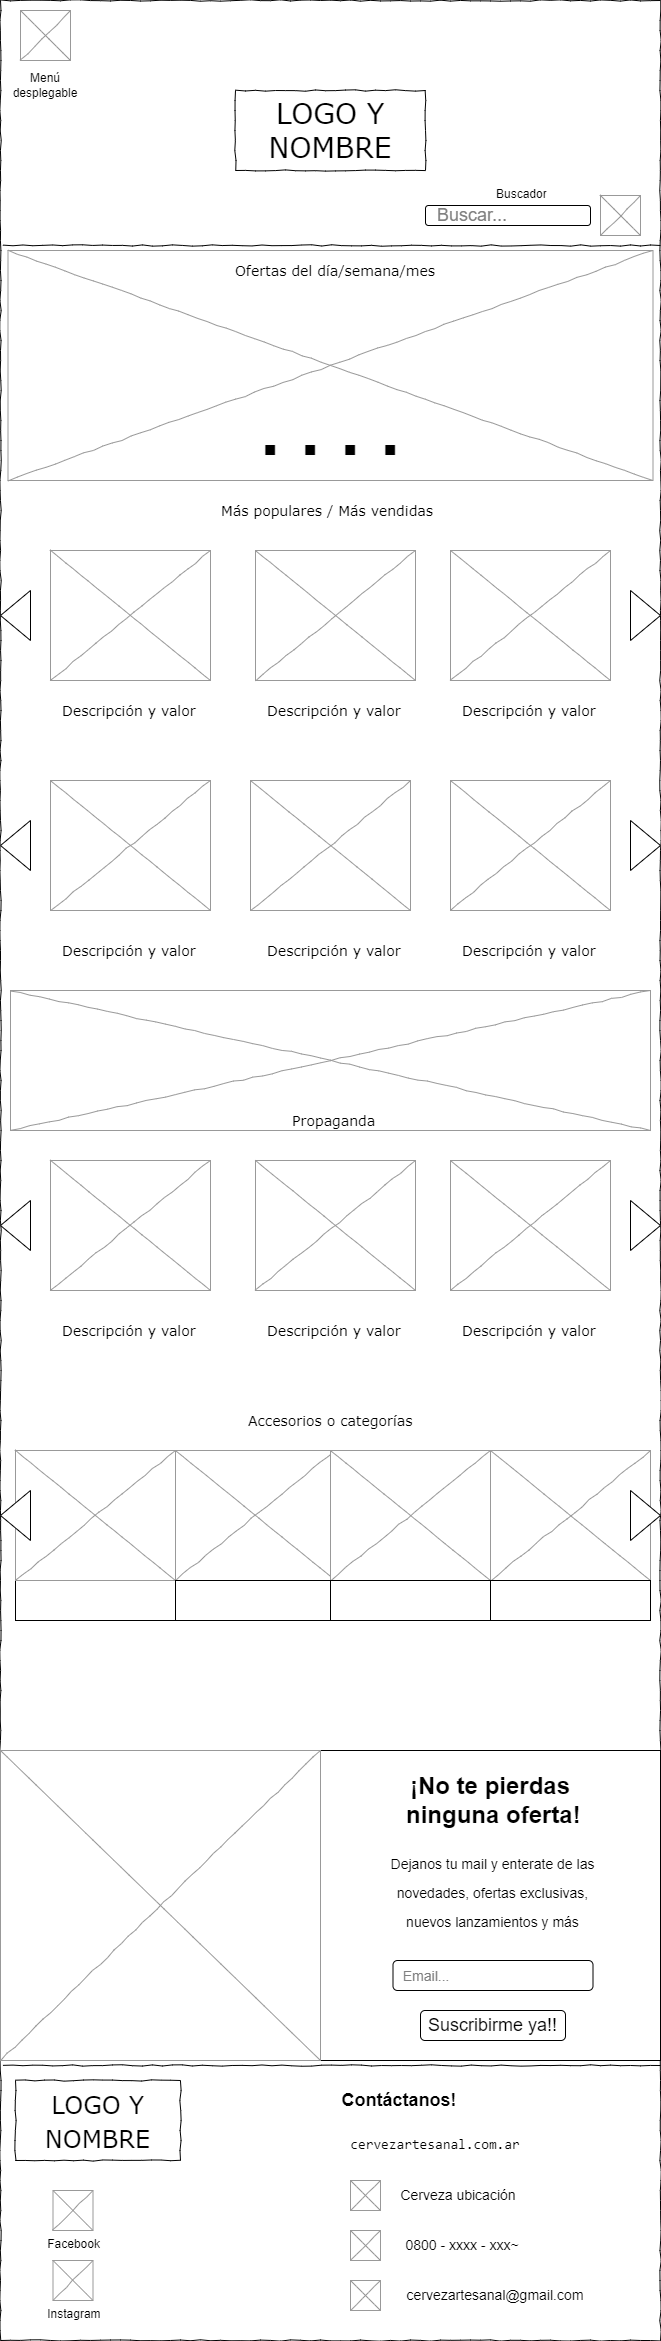

The diagram above was exported from draw.io. Its source (the exported page's mxGraphModel, read from the mxfile embedded in the PNG):
<mxGraphModel dx="1068" dy="452" grid="1" gridSize="10" guides="1" tooltips="1" connect="1" arrows="1" fold="1" page="1" pageScale="1" pageWidth="1100" pageHeight="850" background="#ffffff" math="0" shadow="0">
  <root>
    <mxCell id="0" />
    <mxCell id="1" parent="0" />
    <mxCell id="677b7b8949515195-1" value="" style="whiteSpace=wrap;html=1;rounded=0;shadow=0;labelBackgroundColor=none;strokeColor=#000000;strokeWidth=1;fillColor=none;fontFamily=Verdana;fontSize=12;fontColor=#000000;align=center;comic=1;" parent="1" vertex="1">
      <mxGeometry x="20" y="10" width="660" height="2340" as="geometry" />
    </mxCell>
    <mxCell id="677b7b8949515195-2" value="LOGO Y NOMBRE" style="whiteSpace=wrap;html=1;rounded=0;shadow=0;labelBackgroundColor=none;strokeWidth=1;fontFamily=Verdana;fontSize=28;align=center;comic=1;" parent="1" vertex="1">
      <mxGeometry x="255" y="100" width="190" height="80" as="geometry" />
    </mxCell>
    <mxCell id="677b7b8949515195-9" value="" style="line;strokeWidth=1;html=1;rounded=0;shadow=0;labelBackgroundColor=none;fillColor=none;fontFamily=Verdana;fontSize=14;fontColor=#000000;align=center;comic=1;" parent="1" vertex="1">
      <mxGeometry x="22.5" y="250" width="657.5" height="10" as="geometry" />
    </mxCell>
    <mxCell id="677b7b8949515195-16" value="" style="verticalLabelPosition=bottom;shadow=0;dashed=0;align=center;html=1;verticalAlign=top;strokeWidth=1;shape=mxgraph.mockup.graphics.simpleIcon;strokeColor=#999999;rounded=0;labelBackgroundColor=none;fontFamily=Verdana;fontSize=14;fontColor=#000000;comic=1;" parent="1" vertex="1">
      <mxGeometry x="40" y="20" width="50" height="50" as="geometry" />
    </mxCell>
    <mxCell id="T-5wrf70PNvtBQ9hKjKb-1" value="Menú desplegable" style="text;html=1;strokeColor=none;fillColor=none;align=center;verticalAlign=middle;whiteSpace=wrap;rounded=0;" vertex="1" parent="1">
      <mxGeometry x="30" y="80" width="70" height="30" as="geometry" />
    </mxCell>
    <mxCell id="T-5wrf70PNvtBQ9hKjKb-11" value="" style="verticalLabelPosition=bottom;shadow=0;dashed=0;align=center;html=1;verticalAlign=top;strokeWidth=1;shape=mxgraph.mockup.graphics.simpleIcon;strokeColor=#999999;rounded=0;labelBackgroundColor=none;fontFamily=Verdana;fontSize=14;fontColor=#000000;comic=1;" vertex="1" parent="1">
      <mxGeometry x="27.5" y="260" width="645" height="230" as="geometry" />
    </mxCell>
    <mxCell id="T-5wrf70PNvtBQ9hKjKb-12" value="Descripción y valor" style="text;html=1;points=[];align=left;verticalAlign=top;spacingTop=-4;fontSize=14;fontFamily=Verdana" vertex="1" parent="1">
      <mxGeometry x="80" y="710" width="140" height="20" as="geometry" />
    </mxCell>
    <mxCell id="T-5wrf70PNvtBQ9hKjKb-13" value="Más populares / Más vendidas" style="text;html=1;points=[];align=left;verticalAlign=top;spacingTop=-4;fontSize=14;fontFamily=Verdana" vertex="1" parent="1">
      <mxGeometry x="238.75" y="510" width="225" height="20" as="geometry" />
    </mxCell>
    <mxCell id="T-5wrf70PNvtBQ9hKjKb-14" value="Ofertas del día/semana/mes" style="text;html=1;points=[];align=left;verticalAlign=top;spacingTop=-4;fontSize=14;fontFamily=Verdana" vertex="1" parent="1">
      <mxGeometry x="252.5" y="270" width="210" height="20" as="geometry" />
    </mxCell>
    <mxCell id="T-5wrf70PNvtBQ9hKjKb-18" value="" style="verticalLabelPosition=bottom;shadow=0;dashed=0;align=center;html=1;verticalAlign=top;strokeWidth=1;shape=mxgraph.mockup.graphics.simpleIcon;strokeColor=#999999;rounded=0;labelBackgroundColor=none;fontFamily=Verdana;fontSize=14;fontColor=#000000;comic=1;" vertex="1" parent="1">
      <mxGeometry x="620" y="205" width="40" height="40" as="geometry" />
    </mxCell>
    <mxCell id="T-5wrf70PNvtBQ9hKjKb-19" value="Buscador" style="text;strokeColor=none;fillColor=none;spacingLeft=4;spacingRight=4;overflow=hidden;rotatable=0;points=[[0,0.5],[1,0.5]];portConstraint=eastwest;fontSize=12;" vertex="1" parent="1">
      <mxGeometry x="510" y="190" width="60" height="30" as="geometry" />
    </mxCell>
    <mxCell id="T-5wrf70PNvtBQ9hKjKb-29" value="" style="verticalLabelPosition=bottom;shadow=0;dashed=0;align=center;html=1;verticalAlign=top;strokeWidth=1;shape=mxgraph.mockup.graphics.simpleIcon;strokeColor=#999999;rounded=0;labelBackgroundColor=none;fontFamily=Verdana;fontSize=14;fontColor=#000000;comic=1;" vertex="1" parent="1">
      <mxGeometry x="70" y="560" width="160" height="130" as="geometry" />
    </mxCell>
    <mxCell id="T-5wrf70PNvtBQ9hKjKb-38" value="&lt;font color=&quot;#808080&quot; style=&quot;font-size: 18px;&quot;&gt;&amp;nbsp; Buscar...&lt;/font&gt;" style="rounded=1;whiteSpace=wrap;html=1;align=left;" vertex="1" parent="1">
      <mxGeometry x="445" y="215" width="165" height="20" as="geometry" />
    </mxCell>
    <mxCell id="T-5wrf70PNvtBQ9hKjKb-51" value="" style="verticalLabelPosition=bottom;shadow=0;dashed=0;align=center;html=1;verticalAlign=top;strokeWidth=1;shape=mxgraph.mockup.graphics.simpleIcon;strokeColor=#999999;rounded=0;labelBackgroundColor=none;fontFamily=Verdana;fontSize=14;fontColor=#000000;comic=1;" vertex="1" parent="1">
      <mxGeometry x="30" y="1000" width="640" height="140" as="geometry" />
    </mxCell>
    <mxCell id="T-5wrf70PNvtBQ9hKjKb-52" value="Propaganda" style="text;html=1;points=[];align=left;verticalAlign=top;spacingTop=-4;fontSize=14;fontFamily=Verdana" vertex="1" parent="1">
      <mxGeometry x="310" y="1120" width="95" height="20" as="geometry" />
    </mxCell>
    <mxCell id="T-5wrf70PNvtBQ9hKjKb-68" value="" style="rounded=0;whiteSpace=wrap;html=1;" vertex="1" parent="1">
      <mxGeometry x="35" y="1590" width="165" height="40" as="geometry" />
    </mxCell>
    <mxCell id="T-5wrf70PNvtBQ9hKjKb-75" value="Accesorios o categorías" style="text;html=1;points=[];align=left;verticalAlign=top;spacingTop=-4;fontSize=14;fontFamily=Verdana" vertex="1" parent="1">
      <mxGeometry x="266.25" y="1420" width="170" height="20" as="geometry" />
    </mxCell>
    <mxCell id="T-5wrf70PNvtBQ9hKjKb-77" value="" style="rounded=0;whiteSpace=wrap;html=1;" vertex="1" parent="1">
      <mxGeometry x="330" y="1760" width="350" height="310" as="geometry" />
    </mxCell>
    <mxCell id="T-5wrf70PNvtBQ9hKjKb-78" value="&lt;h3&gt;&lt;font style=&quot;font-size: 24px;&quot;&gt;&lt;font style=&quot;&quot;&gt;¡No te pierdas&amp;nbsp; &amp;nbsp; ninguna oferta!&amp;nbsp;&lt;/font&gt;&amp;nbsp;&lt;/font&gt;&lt;/h3&gt;" style="text;html=1;strokeColor=none;fillColor=none;align=center;verticalAlign=middle;whiteSpace=wrap;rounded=0;" vertex="1" parent="1">
      <mxGeometry x="420" y="1780" width="200" height="60" as="geometry" />
    </mxCell>
    <mxCell id="T-5wrf70PNvtBQ9hKjKb-79" value="&lt;p&gt;&lt;font style=&quot;font-size: 14px;&quot;&gt;Dejanos tu mail y enterate de las novedades, ofertas exclusivas, nuevos lanzamientos y más&lt;/font&gt;&lt;/p&gt;" style="text;html=1;strokeColor=none;fillColor=none;align=center;verticalAlign=middle;whiteSpace=wrap;rounded=0;fontSize=24;" vertex="1" parent="1">
      <mxGeometry x="405" y="1850" width="215" height="100" as="geometry" />
    </mxCell>
    <mxCell id="T-5wrf70PNvtBQ9hKjKb-80" value="&lt;font style=&quot;font-size: 18px;&quot;&gt;Suscribirme ya!!&lt;/font&gt;" style="rounded=1;whiteSpace=wrap;html=1;fontSize=18;" vertex="1" parent="1">
      <mxGeometry x="440" y="2020" width="145" height="30" as="geometry" />
    </mxCell>
    <mxCell id="T-5wrf70PNvtBQ9hKjKb-81" value="&lt;font style=&quot;font-size: 14px;&quot; color=&quot;#808080&quot;&gt;&amp;nbsp; Email...&lt;/font&gt;" style="rounded=1;whiteSpace=wrap;html=1;fontSize=18;align=left;" vertex="1" parent="1">
      <mxGeometry x="412.5" y="1970" width="200" height="30" as="geometry" />
    </mxCell>
    <mxCell id="T-5wrf70PNvtBQ9hKjKb-82" value="&lt;font style=&quot;font-size: 24px;&quot;&gt;LOGO Y NOMBRE&lt;/font&gt;" style="whiteSpace=wrap;html=1;rounded=0;shadow=0;labelBackgroundColor=none;strokeWidth=1;fontFamily=Verdana;fontSize=28;align=center;comic=1;" vertex="1" parent="1">
      <mxGeometry x="35" y="2090" width="165" height="80" as="geometry" />
    </mxCell>
    <mxCell id="T-5wrf70PNvtBQ9hKjKb-83" value="" style="verticalLabelPosition=bottom;shadow=0;dashed=0;align=center;html=1;verticalAlign=top;strokeWidth=1;shape=mxgraph.mockup.graphics.simpleIcon;strokeColor=#999999;rounded=0;labelBackgroundColor=none;fontFamily=Verdana;fontSize=14;fontColor=#000000;comic=1;" vertex="1" parent="1">
      <mxGeometry x="72.5" y="2200" width="40" height="40" as="geometry" />
    </mxCell>
    <mxCell id="T-5wrf70PNvtBQ9hKjKb-84" value="" style="verticalLabelPosition=bottom;shadow=0;dashed=0;align=center;html=1;verticalAlign=top;strokeWidth=1;shape=mxgraph.mockup.graphics.simpleIcon;strokeColor=#999999;rounded=0;labelBackgroundColor=none;fontFamily=Verdana;fontSize=14;fontColor=#000000;comic=1;" vertex="1" parent="1">
      <mxGeometry x="72.5" y="2270" width="40" height="40" as="geometry" />
    </mxCell>
    <mxCell id="T-5wrf70PNvtBQ9hKjKb-85" value="Facebook" style="text;strokeColor=none;fillColor=none;spacingLeft=4;spacingRight=4;overflow=hidden;rotatable=0;points=[[0,0.5],[1,0.5]];portConstraint=eastwest;fontSize=12;" vertex="1" parent="1">
      <mxGeometry x="61.25" y="2240" width="62.5" height="30" as="geometry" />
    </mxCell>
    <mxCell id="T-5wrf70PNvtBQ9hKjKb-86" value="Instagram" style="text;strokeColor=none;fillColor=none;spacingLeft=4;spacingRight=4;overflow=hidden;rotatable=0;points=[[0,0.5],[1,0.5]];portConstraint=eastwest;fontSize=12;" vertex="1" parent="1">
      <mxGeometry x="61.25" y="2310" width="62.5" height="30" as="geometry" />
    </mxCell>
    <mxCell id="T-5wrf70PNvtBQ9hKjKb-96" value="&lt;h4&gt;&lt;font style=&quot;font-size: 18px;&quot;&gt;Contáctanos!&lt;/font&gt;&lt;/h4&gt;" style="text;html=1;strokeColor=none;fillColor=none;align=center;verticalAlign=middle;whiteSpace=wrap;rounded=0;fontSize=14;fontColor=#000000;" vertex="1" parent="1">
      <mxGeometry x="350" y="2095" width="137.5" height="30" as="geometry" />
    </mxCell>
    <mxCell id="T-5wrf70PNvtBQ9hKjKb-97" value="&lt;pre&gt;cervezartesanal.com.ar&lt;/pre&gt;" style="text;html=1;strokeColor=none;fillColor=none;align=center;verticalAlign=middle;whiteSpace=wrap;rounded=0;fontSize=14;fontColor=#000000;" vertex="1" parent="1">
      <mxGeometry x="370" y="2140" width="170" height="30" as="geometry" />
    </mxCell>
    <mxCell id="T-5wrf70PNvtBQ9hKjKb-98" value="" style="verticalLabelPosition=bottom;shadow=0;dashed=0;align=center;html=1;verticalAlign=top;strokeWidth=1;shape=mxgraph.mockup.graphics.simpleIcon;strokeColor=#999999;rounded=0;labelBackgroundColor=none;fontFamily=Verdana;fontSize=14;fontColor=#000000;comic=1;" vertex="1" parent="1">
      <mxGeometry x="370" y="2190" width="30" height="30" as="geometry" />
    </mxCell>
    <mxCell id="T-5wrf70PNvtBQ9hKjKb-99" value="" style="verticalLabelPosition=bottom;shadow=0;dashed=0;align=center;html=1;verticalAlign=top;strokeWidth=1;shape=mxgraph.mockup.graphics.simpleIcon;strokeColor=#999999;rounded=0;labelBackgroundColor=none;fontFamily=Verdana;fontSize=14;fontColor=#000000;comic=1;" vertex="1" parent="1">
      <mxGeometry x="370" y="2240" width="30" height="30" as="geometry" />
    </mxCell>
    <mxCell id="T-5wrf70PNvtBQ9hKjKb-100" value="" style="verticalLabelPosition=bottom;shadow=0;dashed=0;align=center;html=1;verticalAlign=top;strokeWidth=1;shape=mxgraph.mockup.graphics.simpleIcon;strokeColor=#999999;rounded=0;labelBackgroundColor=none;fontFamily=Verdana;fontSize=14;fontColor=#000000;comic=1;" vertex="1" parent="1">
      <mxGeometry x="370" y="2290" width="30" height="30" as="geometry" />
    </mxCell>
    <mxCell id="T-5wrf70PNvtBQ9hKjKb-101" value="Cerveza ubicación" style="text;html=1;strokeColor=none;fillColor=none;align=center;verticalAlign=middle;whiteSpace=wrap;rounded=0;fontSize=14;fontColor=#000000;" vertex="1" parent="1">
      <mxGeometry x="412.5" y="2190" width="130" height="30" as="geometry" />
    </mxCell>
    <mxCell id="T-5wrf70PNvtBQ9hKjKb-102" value="0800 - xxxx - xxx~" style="text;html=1;strokeColor=none;fillColor=none;align=center;verticalAlign=middle;whiteSpace=wrap;rounded=0;fontSize=14;fontColor=#000000;" vertex="1" parent="1">
      <mxGeometry x="420.00000000000017" y="2240" width="124.37" height="30" as="geometry" />
    </mxCell>
    <mxCell id="T-5wrf70PNvtBQ9hKjKb-103" value="cervezartesanal@gmail.com" style="text;html=1;strokeColor=none;fillColor=none;align=center;verticalAlign=middle;whiteSpace=wrap;rounded=0;fontSize=14;fontColor=#000000;" vertex="1" parent="1">
      <mxGeometry x="420.00000000000017" y="2290" width="190" height="30" as="geometry" />
    </mxCell>
    <mxCell id="T-5wrf70PNvtBQ9hKjKb-104" value="" style="verticalLabelPosition=bottom;shadow=0;dashed=0;align=center;html=1;verticalAlign=top;strokeWidth=1;shape=mxgraph.mockup.graphics.simpleIcon;strokeColor=#999999;rounded=0;labelBackgroundColor=none;fontFamily=Verdana;fontSize=14;fontColor=#000000;comic=1;" vertex="1" parent="1">
      <mxGeometry x="275" y="560" width="160" height="130" as="geometry" />
    </mxCell>
    <mxCell id="T-5wrf70PNvtBQ9hKjKb-105" value="Descripción y valor" style="text;html=1;points=[];align=left;verticalAlign=top;spacingTop=-4;fontSize=14;fontFamily=Verdana" vertex="1" parent="1">
      <mxGeometry x="285" y="710" width="140" height="20" as="geometry" />
    </mxCell>
    <mxCell id="T-5wrf70PNvtBQ9hKjKb-106" value="" style="triangle;whiteSpace=wrap;html=1;" vertex="1" parent="1">
      <mxGeometry x="650" y="600" width="30" height="50" as="geometry" />
    </mxCell>
    <mxCell id="T-5wrf70PNvtBQ9hKjKb-107" value="" style="triangle;whiteSpace=wrap;html=1;rotation=-180;" vertex="1" parent="1">
      <mxGeometry x="20" y="600" width="30" height="50" as="geometry" />
    </mxCell>
    <mxCell id="T-5wrf70PNvtBQ9hKjKb-109" value="" style="verticalLabelPosition=bottom;shadow=0;dashed=0;align=center;html=1;verticalAlign=top;strokeWidth=1;shape=mxgraph.mockup.graphics.simpleIcon;strokeColor=#999999;rounded=0;labelBackgroundColor=none;fontFamily=Verdana;fontSize=14;fontColor=#000000;comic=1;" vertex="1" parent="1">
      <mxGeometry x="70" y="790" width="160" height="130" as="geometry" />
    </mxCell>
    <mxCell id="T-5wrf70PNvtBQ9hKjKb-110" value="" style="verticalLabelPosition=bottom;shadow=0;dashed=0;align=center;html=1;verticalAlign=top;strokeWidth=1;shape=mxgraph.mockup.graphics.simpleIcon;strokeColor=#999999;rounded=0;labelBackgroundColor=none;fontFamily=Verdana;fontSize=14;fontColor=#000000;comic=1;" vertex="1" parent="1">
      <mxGeometry x="270" y="790" width="160" height="130" as="geometry" />
    </mxCell>
    <mxCell id="T-5wrf70PNvtBQ9hKjKb-111" value="Descripción y valor" style="text;html=1;points=[];align=left;verticalAlign=top;spacingTop=-4;fontSize=14;fontFamily=Verdana" vertex="1" parent="1">
      <mxGeometry x="80" y="950" width="140" height="20" as="geometry" />
    </mxCell>
    <mxCell id="T-5wrf70PNvtBQ9hKjKb-112" value="Descripción y valor" style="text;html=1;points=[];align=left;verticalAlign=top;spacingTop=-4;fontSize=14;fontFamily=Verdana" vertex="1" parent="1">
      <mxGeometry x="285" y="950" width="140" height="20" as="geometry" />
    </mxCell>
    <mxCell id="T-5wrf70PNvtBQ9hKjKb-113" value="" style="triangle;whiteSpace=wrap;html=1;" vertex="1" parent="1">
      <mxGeometry x="650" y="1210" width="30" height="50" as="geometry" />
    </mxCell>
    <mxCell id="T-5wrf70PNvtBQ9hKjKb-114" value="" style="triangle;whiteSpace=wrap;html=1;rotation=-180;" vertex="1" parent="1">
      <mxGeometry x="20" y="830" width="30" height="50" as="geometry" />
    </mxCell>
    <mxCell id="T-5wrf70PNvtBQ9hKjKb-115" value="&lt;h1&gt;&lt;font style=&quot;font-size: 72px;&quot;&gt;. . . .&lt;/font&gt;&lt;/h1&gt;" style="text;html=1;strokeColor=none;fillColor=none;align=center;verticalAlign=middle;whiteSpace=wrap;rounded=0;" vertex="1" parent="1">
      <mxGeometry x="265" y="390" width="170" height="100" as="geometry" />
    </mxCell>
    <mxCell id="T-5wrf70PNvtBQ9hKjKb-116" value="" style="verticalLabelPosition=bottom;shadow=0;dashed=0;align=center;html=1;verticalAlign=top;strokeWidth=1;shape=mxgraph.mockup.graphics.simpleIcon;strokeColor=#999999;rounded=0;labelBackgroundColor=none;fontFamily=Verdana;fontSize=14;fontColor=#000000;comic=1;" vertex="1" parent="1">
      <mxGeometry x="70" y="1170" width="160" height="130" as="geometry" />
    </mxCell>
    <mxCell id="T-5wrf70PNvtBQ9hKjKb-117" value="" style="triangle;whiteSpace=wrap;html=1;rotation=-180;" vertex="1" parent="1">
      <mxGeometry x="20" y="1210" width="30" height="50" as="geometry" />
    </mxCell>
    <mxCell id="T-5wrf70PNvtBQ9hKjKb-118" value="" style="verticalLabelPosition=bottom;shadow=0;dashed=0;align=center;html=1;verticalAlign=top;strokeWidth=1;shape=mxgraph.mockup.graphics.simpleIcon;strokeColor=#999999;rounded=0;labelBackgroundColor=none;fontFamily=Verdana;fontSize=14;fontColor=#000000;comic=1;" vertex="1" parent="1">
      <mxGeometry x="275" y="1170" width="160" height="130" as="geometry" />
    </mxCell>
    <mxCell id="T-5wrf70PNvtBQ9hKjKb-119" value="" style="triangle;whiteSpace=wrap;html=1;" vertex="1" parent="1">
      <mxGeometry x="650" y="830" width="30" height="50" as="geometry" />
    </mxCell>
    <mxCell id="T-5wrf70PNvtBQ9hKjKb-120" value="Descripción y valor" style="text;html=1;points=[];align=left;verticalAlign=top;spacingTop=-4;fontSize=14;fontFamily=Verdana" vertex="1" parent="1">
      <mxGeometry x="80" y="1330" width="140" height="20" as="geometry" />
    </mxCell>
    <mxCell id="T-5wrf70PNvtBQ9hKjKb-121" value="Descripción y valor" style="text;html=1;points=[];align=left;verticalAlign=top;spacingTop=-4;fontSize=14;fontFamily=Verdana" vertex="1" parent="1">
      <mxGeometry x="285" y="1330" width="140" height="20" as="geometry" />
    </mxCell>
    <mxCell id="T-5wrf70PNvtBQ9hKjKb-123" value="" style="verticalLabelPosition=bottom;shadow=0;dashed=0;align=center;html=1;verticalAlign=top;strokeWidth=1;shape=mxgraph.mockup.graphics.simpleIcon;strokeColor=#999999;rounded=0;labelBackgroundColor=none;fontFamily=Verdana;fontSize=14;fontColor=#000000;comic=1;" vertex="1" parent="1">
      <mxGeometry x="35" y="1460" width="160" height="130" as="geometry" />
    </mxCell>
    <mxCell id="T-5wrf70PNvtBQ9hKjKb-124" value="" style="verticalLabelPosition=bottom;shadow=0;dashed=0;align=center;html=1;verticalAlign=top;strokeWidth=1;shape=mxgraph.mockup.graphics.simpleIcon;strokeColor=#999999;rounded=0;labelBackgroundColor=none;fontFamily=Verdana;fontSize=14;fontColor=#000000;comic=1;" vertex="1" parent="1">
      <mxGeometry x="195" y="1460" width="160" height="130" as="geometry" />
    </mxCell>
    <mxCell id="T-5wrf70PNvtBQ9hKjKb-125" value="" style="verticalLabelPosition=bottom;shadow=0;dashed=0;align=center;html=1;verticalAlign=top;strokeWidth=1;shape=mxgraph.mockup.graphics.simpleIcon;strokeColor=#999999;rounded=0;labelBackgroundColor=none;fontFamily=Verdana;fontSize=14;fontColor=#000000;comic=1;" vertex="1" parent="1">
      <mxGeometry x="350" y="1460" width="160" height="130" as="geometry" />
    </mxCell>
    <mxCell id="T-5wrf70PNvtBQ9hKjKb-126" value="" style="rounded=0;whiteSpace=wrap;html=1;" vertex="1" parent="1">
      <mxGeometry x="195" y="1590" width="155" height="40" as="geometry" />
    </mxCell>
    <mxCell id="T-5wrf70PNvtBQ9hKjKb-127" value="" style="rounded=0;whiteSpace=wrap;html=1;" vertex="1" parent="1">
      <mxGeometry x="350" y="1590" width="160" height="40" as="geometry" />
    </mxCell>
    <mxCell id="T-5wrf70PNvtBQ9hKjKb-129" value="" style="triangle;whiteSpace=wrap;html=1;rotation=-180;" vertex="1" parent="1">
      <mxGeometry x="20" y="1500" width="30" height="50" as="geometry" />
    </mxCell>
    <mxCell id="T-5wrf70PNvtBQ9hKjKb-131" value="" style="verticalLabelPosition=bottom;shadow=0;dashed=0;align=center;html=1;verticalAlign=top;strokeWidth=1;shape=mxgraph.mockup.graphics.simpleIcon;strokeColor=#999999;rounded=0;labelBackgroundColor=none;fontFamily=Verdana;fontSize=14;fontColor=#000000;comic=1;" vertex="1" parent="1">
      <mxGeometry x="20" y="1760" width="320" height="310" as="geometry" />
    </mxCell>
    <mxCell id="T-5wrf70PNvtBQ9hKjKb-132" value="" style="line;strokeWidth=1;html=1;rounded=0;shadow=0;labelBackgroundColor=none;fillColor=none;fontFamily=Verdana;fontSize=14;fontColor=#000000;align=center;comic=1;" vertex="1" parent="1">
      <mxGeometry x="22.5" y="2070" width="657.5" height="10" as="geometry" />
    </mxCell>
    <mxCell id="T-5wrf70PNvtBQ9hKjKb-133" value="" style="verticalLabelPosition=bottom;shadow=0;dashed=0;align=center;html=1;verticalAlign=top;strokeWidth=1;shape=mxgraph.mockup.graphics.simpleIcon;strokeColor=#999999;rounded=0;labelBackgroundColor=none;fontFamily=Verdana;fontSize=14;fontColor=#000000;comic=1;" vertex="1" parent="1">
      <mxGeometry x="470" y="560" width="160" height="130" as="geometry" />
    </mxCell>
    <mxCell id="T-5wrf70PNvtBQ9hKjKb-134" value="Descripción y valor" style="text;html=1;points=[];align=left;verticalAlign=top;spacingTop=-4;fontSize=14;fontFamily=Verdana" vertex="1" parent="1">
      <mxGeometry x="480" y="710" width="140" height="20" as="geometry" />
    </mxCell>
    <mxCell id="T-5wrf70PNvtBQ9hKjKb-135" value="" style="verticalLabelPosition=bottom;shadow=0;dashed=0;align=center;html=1;verticalAlign=top;strokeWidth=1;shape=mxgraph.mockup.graphics.simpleIcon;strokeColor=#999999;rounded=0;labelBackgroundColor=none;fontFamily=Verdana;fontSize=14;fontColor=#000000;comic=1;" vertex="1" parent="1">
      <mxGeometry x="470" y="790" width="160" height="130" as="geometry" />
    </mxCell>
    <mxCell id="T-5wrf70PNvtBQ9hKjKb-136" value="Descripción y valor" style="text;html=1;points=[];align=left;verticalAlign=top;spacingTop=-4;fontSize=14;fontFamily=Verdana" vertex="1" parent="1">
      <mxGeometry x="480" y="950" width="140" height="20" as="geometry" />
    </mxCell>
    <mxCell id="T-5wrf70PNvtBQ9hKjKb-137" value="" style="verticalLabelPosition=bottom;shadow=0;dashed=0;align=center;html=1;verticalAlign=top;strokeWidth=1;shape=mxgraph.mockup.graphics.simpleIcon;strokeColor=#999999;rounded=0;labelBackgroundColor=none;fontFamily=Verdana;fontSize=14;fontColor=#000000;comic=1;" vertex="1" parent="1">
      <mxGeometry x="470" y="1170" width="160" height="130" as="geometry" />
    </mxCell>
    <mxCell id="T-5wrf70PNvtBQ9hKjKb-138" value="Descripción y valor" style="text;html=1;points=[];align=left;verticalAlign=top;spacingTop=-4;fontSize=14;fontFamily=Verdana" vertex="1" parent="1">
      <mxGeometry x="480" y="1330" width="140" height="20" as="geometry" />
    </mxCell>
    <mxCell id="T-5wrf70PNvtBQ9hKjKb-139" value="" style="verticalLabelPosition=bottom;shadow=0;dashed=0;align=center;html=1;verticalAlign=top;strokeWidth=1;shape=mxgraph.mockup.graphics.simpleIcon;strokeColor=#999999;rounded=0;labelBackgroundColor=none;fontFamily=Verdana;fontSize=14;fontColor=#000000;comic=1;" vertex="1" parent="1">
      <mxGeometry x="510" y="1460" width="160" height="130" as="geometry" />
    </mxCell>
    <mxCell id="T-5wrf70PNvtBQ9hKjKb-140" value="" style="rounded=0;whiteSpace=wrap;html=1;" vertex="1" parent="1">
      <mxGeometry x="510" y="1590" width="160" height="40" as="geometry" />
    </mxCell>
    <mxCell id="T-5wrf70PNvtBQ9hKjKb-141" value="" style="triangle;whiteSpace=wrap;html=1;" vertex="1" parent="1">
      <mxGeometry x="650" y="1500" width="30" height="50" as="geometry" />
    </mxCell>
  </root>
</mxGraphModel>